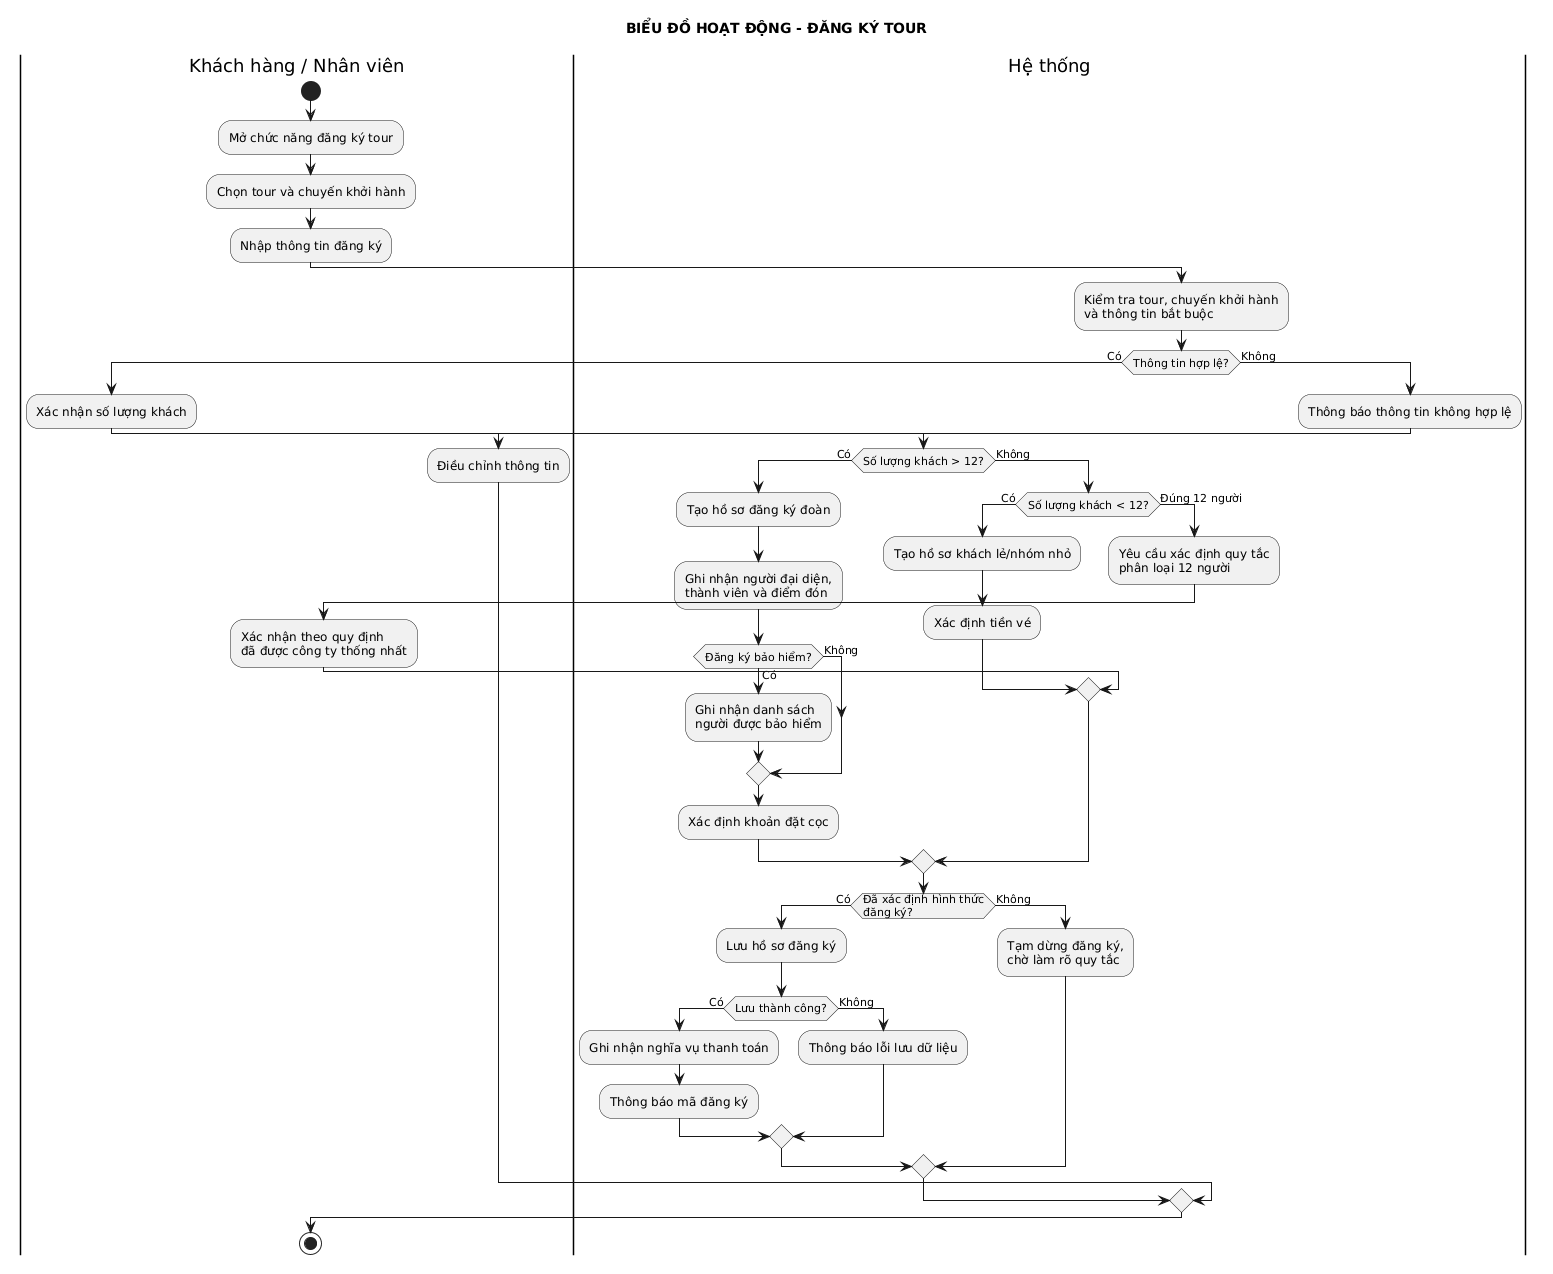

The diagram above was rendered by PlantUML. Its source (embedded in the PNG):
@startuml
title BIỂU ĐỒ HOẠT ĐỘNG - ĐĂNG KÝ TOUR

|Khách hàng / Nhân viên|
start
:Mở chức năng đăng ký tour;
:Chọn tour và chuyến khởi hành;
:Nhập thông tin đăng ký;

|Hệ thống|
:Kiểm tra tour, chuyến khởi hành\nvà thông tin bắt buộc;

if (Thông tin hợp lệ?) then (Có)
    |Khách hàng / Nhân viên|
    :Xác nhận số lượng khách;

    |Hệ thống|
    if (Số lượng khách > 12?) then (Có)
        :Tạo hồ sơ đăng ký đoàn;
        :Ghi nhận người đại diện,\nthành viên và điểm đón;

        if (Đăng ký bảo hiểm?) then (Có)
            :Ghi nhận danh sách\nngười được bảo hiểm;
        else (Không)
        endif

        :Xác định khoản đặt cọc;

    else (Không)
        if (Số lượng khách < 12?) then (Có)
            :Tạo hồ sơ khách lẻ/nhóm nhỏ;
            :Xác định tiền vé;
        else (Đúng 12 người)
            :Yêu cầu xác định quy tắc\nphân loại 12 người;
            |Khách hàng / Nhân viên|
            :Xác nhận theo quy định\nđã được công ty thống nhất;
            |Hệ thống|
        endif
    endif

    if (Đã xác định hình thức\nđăng ký?) then (Có)
        :Lưu hồ sơ đăng ký;
        if (Lưu thành công?) then (Có)
            :Ghi nhận nghĩa vụ thanh toán;
            :Thông báo mã đăng ký;
        else (Không)
            :Thông báo lỗi lưu dữ liệu;
        endif
    else (Không)
        :Tạm dừng đăng ký,\nchờ làm rõ quy tắc;
    endif

else (Không)
    :Thông báo thông tin không hợp lệ;
    |Khách hàng / Nhân viên|
    :Điều chỉnh thông tin;
endif

stop
@enduml